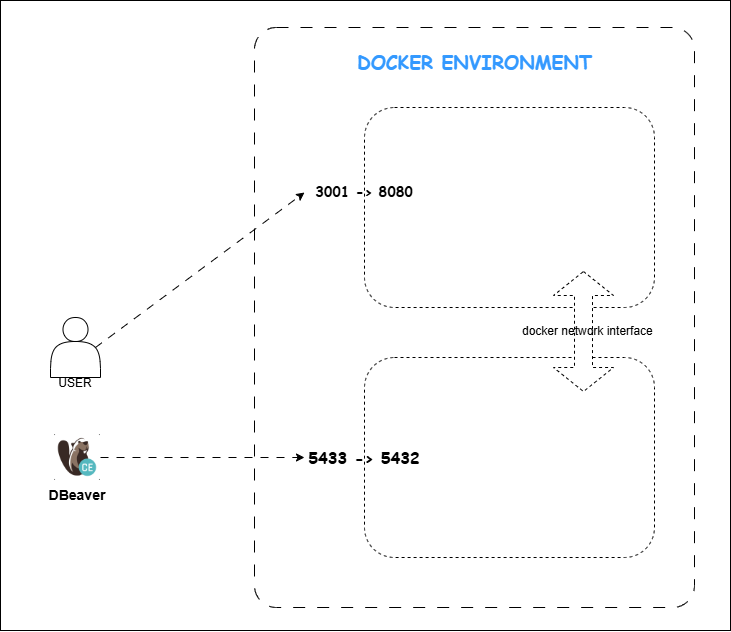

The diagram above was exported from draw.io. Its source (the exported page's mxGraphModel, read from the mxfile embedded in the PNG):
<mxGraphModel dx="868" dy="446" grid="1" gridSize="10" guides="1" tooltips="1" connect="1" arrows="1" fold="1" page="1" pageScale="1" pageWidth="827" pageHeight="1169" math="0" shadow="0">
  <root>
    <mxCell id="0" />
    <mxCell id="1" parent="0" />
    <mxCell id="R1pEn-gEsOQhR-PdgJvi-12" parent="1" style="rounded=1;whiteSpace=wrap;html=1;fillColor=none;dashed=1;" value="" vertex="1">
      <mxGeometry height="200" width="290" x="564" y="140" as="geometry" />
    </mxCell>
    <mxCell id="R1pEn-gEsOQhR-PdgJvi-1" parent="1" style="rounded=0;whiteSpace=wrap;html=1;fillColor=none;" value="" vertex="1">
      <mxGeometry height="630" width="730" x="200" y="33" as="geometry" />
    </mxCell>
    <mxCell id="R1pEn-gEsOQhR-PdgJvi-2" parent="1" style="rounded=1;whiteSpace=wrap;html=1;fillColor=none;dashed=1;dashPattern=12 12;arcSize=5;" value="" vertex="1">
      <mxGeometry height="580" width="440" x="454" y="60" as="geometry" />
    </mxCell>
    <mxCell id="R1pEn-gEsOQhR-PdgJvi-3" edge="1" parent="1" source="R1pEn-gEsOQhR-PdgJvi-5" style="rounded=0;orthogonalLoop=1;jettySize=auto;html=1;exitX=0.9;exitY=0.5;exitDx=0;exitDy=0;exitPerimeter=0;entryX=0;entryY=0.5;entryDx=0;entryDy=0;dashed=1;dashPattern=8 8;" target="R1pEn-gEsOQhR-PdgJvi-6">
      <mxGeometry relative="1" as="geometry" />
    </mxCell>
    <mxCell id="R1pEn-gEsOQhR-PdgJvi-4" edge="1" parent="1" source="R1pEn-gEsOQhR-PdgJvi-13" style="rounded=0;orthogonalLoop=1;jettySize=auto;html=1;exitX=1;exitY=0.5;exitDx=0;exitDy=0;entryX=0;entryY=0.5;entryDx=0;entryDy=0;dashed=1;dashPattern=8 8;" target="R1pEn-gEsOQhR-PdgJvi-9">
      <mxGeometry relative="1" as="geometry" />
    </mxCell>
    <mxCell id="R1pEn-gEsOQhR-PdgJvi-5" parent="1" style="shape=actor;whiteSpace=wrap;html=1;" value="&lt;div&gt;&lt;br&gt;&lt;/div&gt;&lt;div&gt;&lt;br&gt;&lt;/div&gt;&lt;div&gt;&lt;br&gt;&lt;/div&gt;&lt;div&gt;&lt;br&gt;&lt;/div&gt;&lt;div&gt;&lt;br&gt;&lt;/div&gt;&lt;div&gt;USER&lt;/div&gt;" vertex="1">
      <mxGeometry height="60" width="50" x="250" y="350" as="geometry" />
    </mxCell>
    <mxCell id="R1pEn-gEsOQhR-PdgJvi-6" parent="1" style="text;html=1;whiteSpace=wrap;strokeColor=none;fillColor=none;align=center;verticalAlign=middle;rounded=0;fontStyle=1;fontFamily=Comic Sans MS;fontSize=14;" value="&lt;font&gt;3001 -&amp;gt; 8080&lt;/font&gt;" vertex="1">
      <mxGeometry height="30" width="120" x="504" y="210" as="geometry" />
    </mxCell>
    <mxCell id="R1pEn-gEsOQhR-PdgJvi-7" connectable="0" parent="1" style="group" value="" vertex="1">
      <mxGeometry height="200" width="360" x="504" y="390" as="geometry" />
    </mxCell>
    <mxCell id="R1pEn-gEsOQhR-PdgJvi-8" parent="R1pEn-gEsOQhR-PdgJvi-7" style="rounded=1;whiteSpace=wrap;html=1;fillColor=none;dashed=1;" value="" vertex="1">
      <mxGeometry height="200" width="290" x="60" as="geometry" />
    </mxCell>
    <mxCell id="R1pEn-gEsOQhR-PdgJvi-9" parent="R1pEn-gEsOQhR-PdgJvi-7" style="text;html=1;whiteSpace=wrap;strokeColor=none;fillColor=none;align=center;verticalAlign=middle;rounded=0;fontStyle=1;fontFamily=Comic Sans MS;fontSize=16;" value="&lt;font&gt;5433 -&amp;gt; 5432&lt;/font&gt;" vertex="1">
      <mxGeometry height="30" width="120" y="85" as="geometry" />
    </mxCell>
    <mxCell id="R1pEn-gEsOQhR-PdgJvi-15" parent="R1pEn-gEsOQhR-PdgJvi-7" style="shape=doubleArrow;whiteSpace=wrap;html=1;rotation=90;strokeColor=default;dashed=1;" value="" vertex="1">
      <mxGeometry height="60" width="120" x="219" y="-56" as="geometry" />
    </mxCell>
    <mxCell id="R1pEn-gEsOQhR-PdgJvi-13" parent="1" style="shape=image;verticalLabelPosition=bottom;labelBackgroundColor=default;verticalAlign=top;aspect=fixed;imageAspect=0;image=data:image/png,(base64 omitted: 11056 chars);fontStyle=1;fontSize=14;" value="DBeaver" vertex="1">
      <mxGeometry height="46" width="46" x="254" y="467" as="geometry" />
    </mxCell>
    <mxCell id="R1pEn-gEsOQhR-PdgJvi-14" parent="1" style="text;html=1;whiteSpace=wrap;strokeColor=none;fillColor=none;align=center;verticalAlign=middle;rounded=0;fontStyle=1;fontFamily=Comic Sans MS;fontSize=19;fontColor=#3399FF;" value="DOCKER ENVIRONMENT" vertex="1">
      <mxGeometry height="50" width="389" x="479.5" y="70" as="geometry" />
    </mxCell>
    <mxCell id="R1pEn-gEsOQhR-PdgJvi-11" parent="1" style="text;whiteSpace=wrap;html=1;" value="&lt;span style=&quot;color: rgb(0, 0, 0); font-family: Helvetica; font-size: 12px; font-style: normal; font-variant-ligatures: normal; font-variant-caps: normal; font-weight: 400; letter-spacing: normal; orphans: 2; text-align: center; text-indent: 0px; text-transform: none; widows: 2; word-spacing: 0px; -webkit-text-stroke-width: 0px; white-space: normal; text-decoration-thickness: initial; text-decoration-style: initial; text-decoration-color: initial; float: none; display: inline !important;&quot;&gt;docker network interface&lt;/span&gt;" vertex="1">
      <mxGeometry height="30" width="140" x="720" y="350" as="geometry" />
    </mxCell>
  </root>
</mxGraphModel>